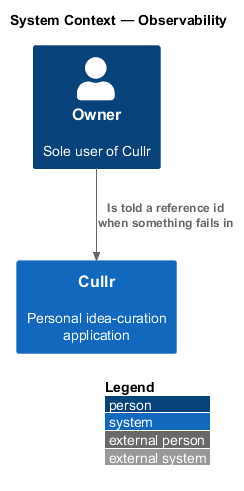

The diagram above was rendered by PlantUML. Its source (embedded in the PNG):
@startuml
!include <C4/C4_Context>
LAYOUT_WITH_LEGEND()
title System Context — Observability

Person(owner, "Owner", "Sole user of Cullr")
System(cullr, "Cullr", "Personal idea-curation application")

Rel(owner, cullr, "Is told a reference id when something fails in")
@enduml